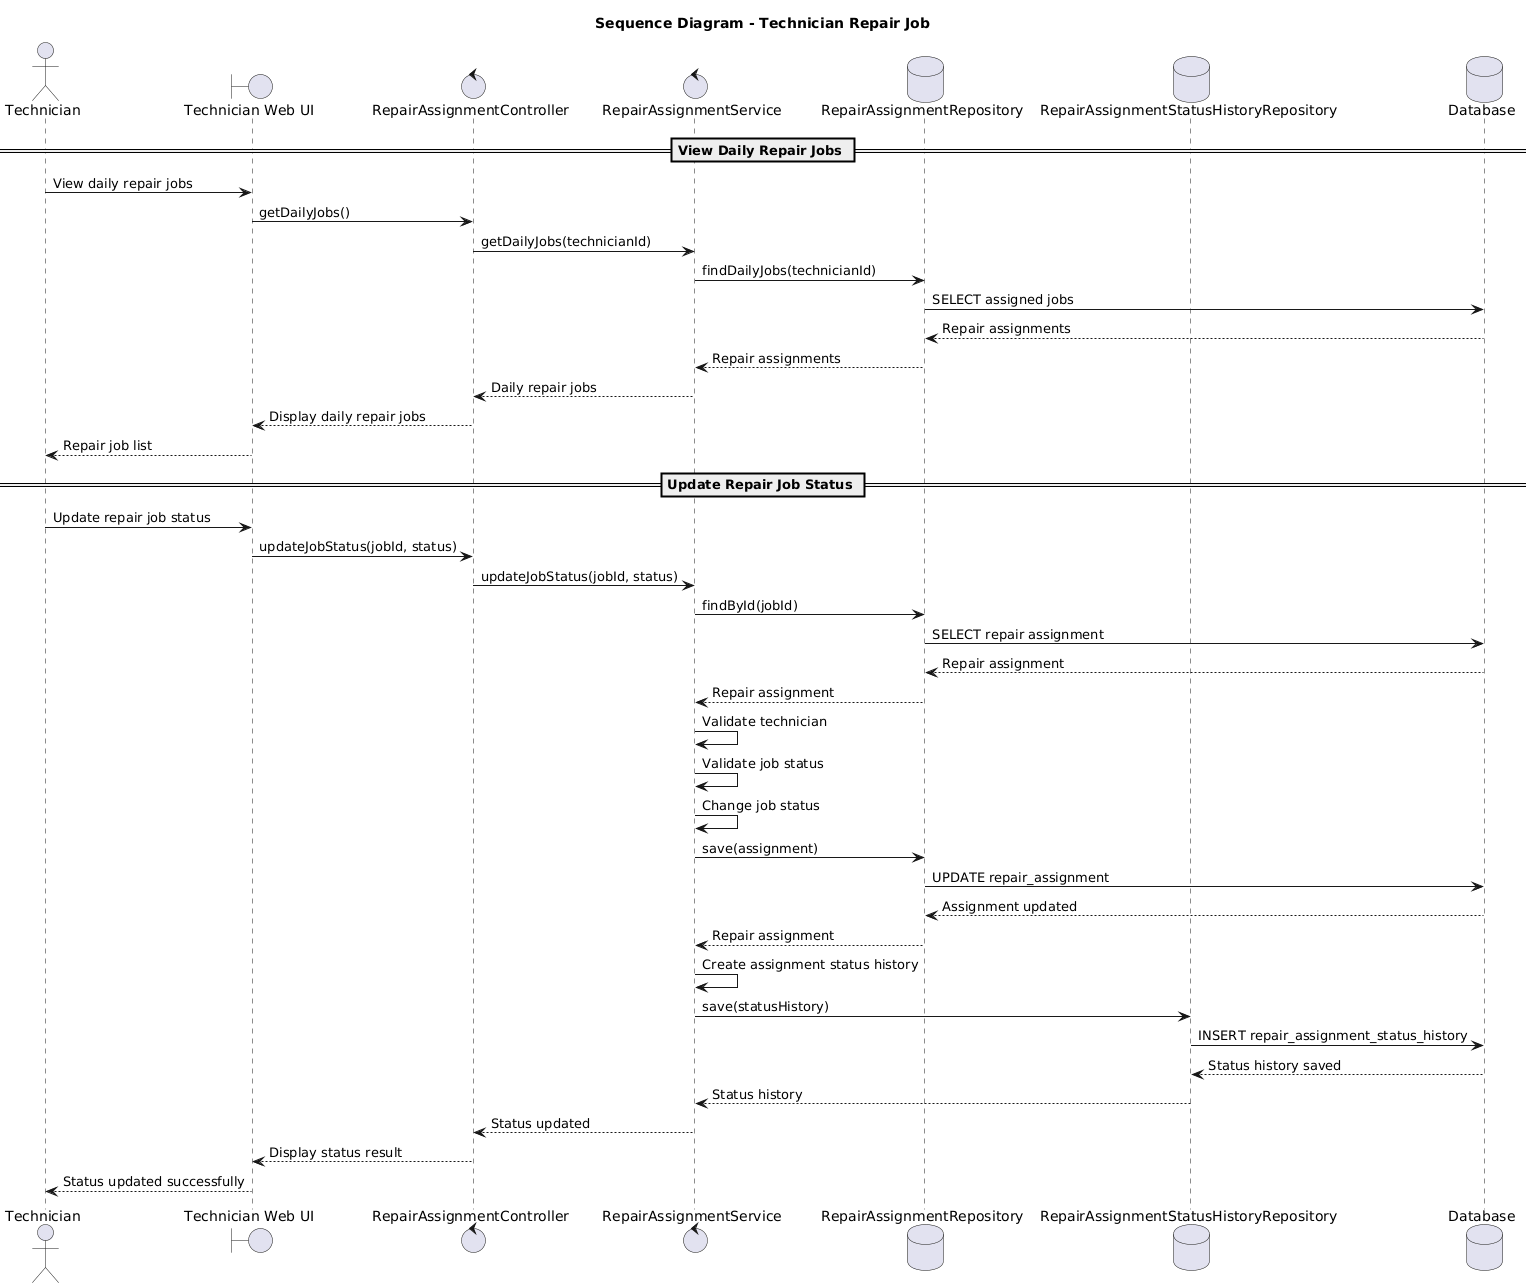

The diagram above was rendered by PlantUML. Its source (embedded in the PNG):
@startuml
title Sequence Diagram - Technician Repair Job

actor "Technician" as Technician

boundary "Technician Web UI" as UI
control "RepairAssignmentController" as Controller
control "RepairAssignmentService" as Service
database "RepairAssignmentRepository" as AssignmentRepo
database "RepairAssignmentStatusHistoryRepository" as HistoryRepo
database "Database" as DB

== View Daily Repair Jobs ==

Technician -> UI : View daily repair jobs
UI -> Controller : getDailyJobs()
Controller -> Service : getDailyJobs(technicianId)

Service -> AssignmentRepo : findDailyJobs(technicianId)
AssignmentRepo -> DB : SELECT assigned jobs
DB --> AssignmentRepo : Repair assignments
AssignmentRepo --> Service : Repair assignments

Service --> Controller : Daily repair jobs
Controller --> UI : Display daily repair jobs
UI --> Technician : Repair job list


== Update Repair Job Status ==

Technician -> UI : Update repair job status
UI -> Controller : updateJobStatus(jobId, status)
Controller -> Service : updateJobStatus(jobId, status)

Service -> AssignmentRepo : findById(jobId)
AssignmentRepo -> DB : SELECT repair assignment
DB --> AssignmentRepo : Repair assignment
AssignmentRepo --> Service : Repair assignment

Service -> Service : Validate technician
Service -> Service : Validate job status
Service -> Service : Change job status

Service -> AssignmentRepo : save(assignment)
AssignmentRepo -> DB : UPDATE repair_assignment
DB --> AssignmentRepo : Assignment updated
AssignmentRepo --> Service : Repair assignment

Service -> Service : Create assignment status history
Service -> HistoryRepo : save(statusHistory)
HistoryRepo -> DB : INSERT repair_assignment_status_history
DB --> HistoryRepo : Status history saved
HistoryRepo --> Service : Status history

Service --> Controller : Status updated
Controller --> UI : Display status result
UI --> Technician : Status updated successfully
@enduml